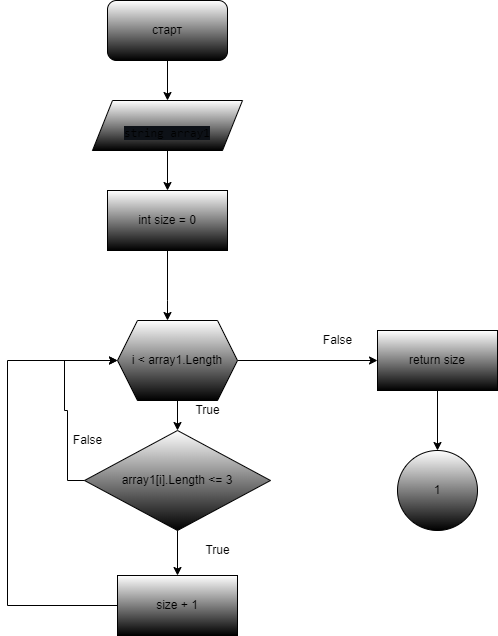

The diagram above was exported from draw.io. Its source (the exported page's mxGraphModel, read from the mxfile embedded in the PNG):
<mxGraphModel dx="1381" dy="725" grid="1" gridSize="10" guides="1" tooltips="1" connect="1" arrows="1" fold="1" page="1" pageScale="1" pageWidth="827" pageHeight="1169" math="0" shadow="0">
  <root>
    <mxCell id="0" />
    <mxCell id="1" parent="0" />
    <mxCell id="xGO00ntAhJdRJd0Cv8SI-29" style="edgeStyle=orthogonalEdgeStyle;rounded=0;orthogonalLoop=1;jettySize=auto;html=1;" parent="1" source="6ZPNQleatMyI3CghnP_8-1" target="xGO00ntAhJdRJd0Cv8SI-28" edge="1">
      <mxGeometry relative="1" as="geometry" />
    </mxCell>
    <mxCell id="6ZPNQleatMyI3CghnP_8-1" value="старт" style="rounded=1;whiteSpace=wrap;html=1;gradientColor=default;" parent="1" vertex="1">
      <mxGeometry x="340" y="10" width="120" height="60" as="geometry" />
    </mxCell>
    <mxCell id="xGO00ntAhJdRJd0Cv8SI-31" style="edgeStyle=orthogonalEdgeStyle;rounded=0;orthogonalLoop=1;jettySize=auto;html=1;" parent="1" source="xGO00ntAhJdRJd0Cv8SI-28" target="xGO00ntAhJdRJd0Cv8SI-30" edge="1">
      <mxGeometry relative="1" as="geometry" />
    </mxCell>
    <mxCell id="xGO00ntAhJdRJd0Cv8SI-28" value="&lt;br&gt;&lt;div style=&quot;text-align: start;&quot;&gt;&lt;font face=&quot;ui-monospace, SFMono-Regular, SF Mono, Menlo, Consolas, Liberation Mono, monospace&quot;&gt;&lt;span style=&quot;background-color: rgb(13, 17, 23);&quot;&gt;string array1&lt;/span&gt;&lt;/font&gt;&lt;/div&gt;" style="shape=parallelogram;perimeter=parallelogramPerimeter;whiteSpace=wrap;html=1;fixedSize=1;gradientColor=default;" parent="1" vertex="1">
      <mxGeometry x="325" y="110" width="150" height="50" as="geometry" />
    </mxCell>
    <mxCell id="xGO00ntAhJdRJd0Cv8SI-33" style="edgeStyle=orthogonalEdgeStyle;rounded=0;orthogonalLoop=1;jettySize=auto;html=1;" parent="1" source="xGO00ntAhJdRJd0Cv8SI-30" target="xGO00ntAhJdRJd0Cv8SI-32" edge="1">
      <mxGeometry relative="1" as="geometry">
        <Array as="points">
          <mxPoint x="400" y="310" />
          <mxPoint x="400" y="310" />
        </Array>
      </mxGeometry>
    </mxCell>
    <mxCell id="xGO00ntAhJdRJd0Cv8SI-30" value="int size = 0" style="rounded=0;whiteSpace=wrap;html=1;gradientColor=default;" parent="1" vertex="1">
      <mxGeometry x="340" y="200" width="120" height="60" as="geometry" />
    </mxCell>
    <mxCell id="xGO00ntAhJdRJd0Cv8SI-35" style="edgeStyle=orthogonalEdgeStyle;rounded=0;orthogonalLoop=1;jettySize=auto;html=1;" parent="1" source="xGO00ntAhJdRJd0Cv8SI-32" target="xGO00ntAhJdRJd0Cv8SI-34" edge="1">
      <mxGeometry relative="1" as="geometry" />
    </mxCell>
    <mxCell id="xGO00ntAhJdRJd0Cv8SI-41" style="edgeStyle=orthogonalEdgeStyle;rounded=0;orthogonalLoop=1;jettySize=auto;html=1;" parent="1" source="xGO00ntAhJdRJd0Cv8SI-32" target="JRVxJDKxYzcY2_1R2chO-1" edge="1">
      <mxGeometry relative="1" as="geometry">
        <mxPoint x="650" y="375" as="targetPoint" />
      </mxGeometry>
    </mxCell>
    <mxCell id="xGO00ntAhJdRJd0Cv8SI-32" value="i &amp;lt; array1.Length" style="shape=hexagon;perimeter=hexagonPerimeter2;whiteSpace=wrap;html=1;fixedSize=1;gradientColor=default;" parent="1" vertex="1">
      <mxGeometry x="350" y="330" width="120" height="80" as="geometry" />
    </mxCell>
    <mxCell id="xGO00ntAhJdRJd0Cv8SI-37" style="edgeStyle=orthogonalEdgeStyle;rounded=0;orthogonalLoop=1;jettySize=auto;html=1;" parent="1" source="xGO00ntAhJdRJd0Cv8SI-34" target="xGO00ntAhJdRJd0Cv8SI-36" edge="1">
      <mxGeometry relative="1" as="geometry" />
    </mxCell>
    <mxCell id="IleIRjYfuWsUIES4n0un-1" style="edgeStyle=orthogonalEdgeStyle;rounded=0;orthogonalLoop=1;jettySize=auto;html=1;entryX=0;entryY=0.5;entryDx=0;entryDy=0;" parent="1" source="xGO00ntAhJdRJd0Cv8SI-34" target="xGO00ntAhJdRJd0Cv8SI-32" edge="1">
      <mxGeometry relative="1" as="geometry">
        <Array as="points">
          <mxPoint x="300" y="490" />
          <mxPoint x="300" y="420" />
          <mxPoint x="297" y="420" />
          <mxPoint x="297" y="370" />
        </Array>
      </mxGeometry>
    </mxCell>
    <mxCell id="xGO00ntAhJdRJd0Cv8SI-34" value="array1[i].Length &amp;lt;= 3" style="rhombus;whiteSpace=wrap;html=1;gradientColor=default;" parent="1" vertex="1">
      <mxGeometry x="317" y="440" width="186" height="100" as="geometry" />
    </mxCell>
    <mxCell id="xGO00ntAhJdRJd0Cv8SI-38" style="edgeStyle=orthogonalEdgeStyle;rounded=0;orthogonalLoop=1;jettySize=auto;html=1;" parent="1" source="xGO00ntAhJdRJd0Cv8SI-36" target="xGO00ntAhJdRJd0Cv8SI-32" edge="1">
      <mxGeometry relative="1" as="geometry">
        <mxPoint x="260" y="360" as="targetPoint" />
        <Array as="points">
          <mxPoint x="240" y="615" />
          <mxPoint x="240" y="370" />
        </Array>
      </mxGeometry>
    </mxCell>
    <mxCell id="xGO00ntAhJdRJd0Cv8SI-36" value="size + 1" style="rounded=0;whiteSpace=wrap;html=1;gradientColor=default;" parent="1" vertex="1">
      <mxGeometry x="350" y="585" width="120" height="60" as="geometry" />
    </mxCell>
    <mxCell id="xGO00ntAhJdRJd0Cv8SI-42" value="False" style="text;html=1;align=center;verticalAlign=middle;resizable=0;points=[];autosize=1;strokeColor=none;fillColor=none;" parent="1" vertex="1">
      <mxGeometry x="545" y="335" width="50" height="30" as="geometry" />
    </mxCell>
    <mxCell id="xGO00ntAhJdRJd0Cv8SI-48" value="True" style="text;html=1;align=center;verticalAlign=middle;resizable=0;points=[];autosize=1;strokeColor=none;fillColor=none;" parent="1" vertex="1">
      <mxGeometry x="415" y="405" width="50" height="30" as="geometry" />
    </mxCell>
    <mxCell id="IleIRjYfuWsUIES4n0un-2" value="False" style="text;html=1;align=center;verticalAlign=middle;resizable=0;points=[];autosize=1;strokeColor=none;fillColor=none;" parent="1" vertex="1">
      <mxGeometry x="295" y="435" width="50" height="30" as="geometry" />
    </mxCell>
    <mxCell id="IleIRjYfuWsUIES4n0un-3" value="True" style="text;html=1;align=center;verticalAlign=middle;resizable=0;points=[];autosize=1;strokeColor=none;fillColor=none;" parent="1" vertex="1">
      <mxGeometry x="425" y="545" width="50" height="30" as="geometry" />
    </mxCell>
    <mxCell id="JRVxJDKxYzcY2_1R2chO-3" style="edgeStyle=orthogonalEdgeStyle;rounded=0;orthogonalLoop=1;jettySize=auto;html=1;" edge="1" parent="1" source="JRVxJDKxYzcY2_1R2chO-1" target="JRVxJDKxYzcY2_1R2chO-2">
      <mxGeometry relative="1" as="geometry" />
    </mxCell>
    <mxCell id="JRVxJDKxYzcY2_1R2chO-1" value="return size" style="rounded=0;whiteSpace=wrap;html=1;gradientColor=default;" vertex="1" parent="1">
      <mxGeometry x="610" y="340" width="120" height="60" as="geometry" />
    </mxCell>
    <mxCell id="JRVxJDKxYzcY2_1R2chO-2" value="1" style="ellipse;whiteSpace=wrap;html=1;aspect=fixed;gradientColor=default;" vertex="1" parent="1">
      <mxGeometry x="630" y="460" width="80" height="80" as="geometry" />
    </mxCell>
  </root>
</mxGraphModel>